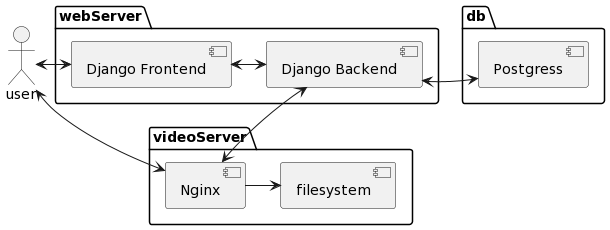

The diagram above was rendered by PlantUML. Its source (embedded in the PNG):
@startuml
actor user

package webServer{
component frontend[
Django Frontend
]
component backend[
Django Backend
]
}

package videoServer{
component Nginx
component filesystem
}

package db{
component psql[
Postgress
]
}


user <-> frontend
user <--> Nginx
frontend <-> backend
backend <-> psql
Nginx -> filesystem
backend <-> Nginx
@enduml